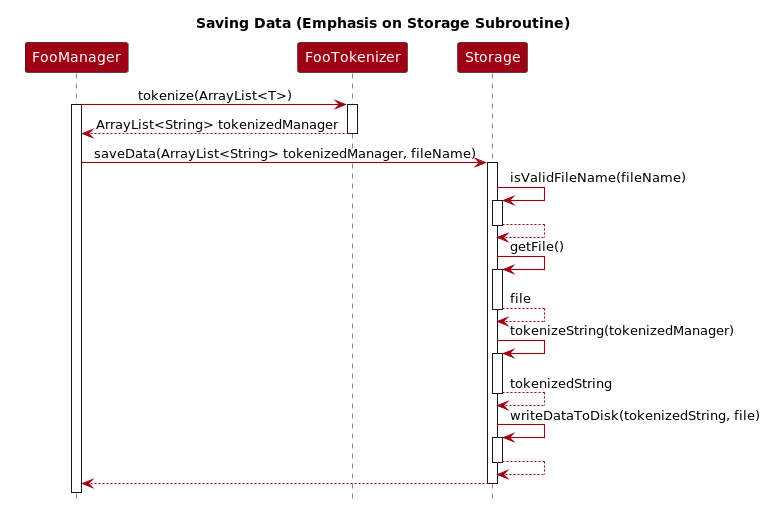

The diagram above was rendered by PlantUML. Its source (embedded in the PNG):
@startuml
'https://plantuml.com/sequence-diagram

!include style.puml
skinparam arrowThickness 1.1
skinparam arrowColor MODEL_COLOR
skinparam classBackgroundColor MODEL_COLOR

Participant FooManager MODEL_COLOR
Participant FooTokenizer MODEL_COLOR
Participant Storage MODEL_COLOR

hide footbox
title Saving Data (Emphasis on Storage Subroutine)
FooManager -> FooTokenizer : tokenize(ArrayList<T>)
activate FooTokenizer
activate FooManager
FooTokenizer --> FooManager: ArrayList<String> tokenizedManager
deactivate FooTokenizer
FooManager -> Storage : saveData(ArrayList<String> tokenizedManager, fileName)
activate Storage
Storage -> Storage: isValidFileName(fileName)
activate Storage
Storage --> Storage
deactivate Storage
Storage -> Storage: getFile()
activate Storage
Storage --> Storage: file
deactivate Storage
Storage -> Storage: tokenizeString(tokenizedManager)
activate Storage
Storage --> Storage: tokenizedString
deactivate Storage
Storage -> Storage: writeDataToDisk(tokenizedString, file)
activate Storage
Storage --> Storage
deactivate Storage
Storage --> FooManager
deactivate Storage

@enduml